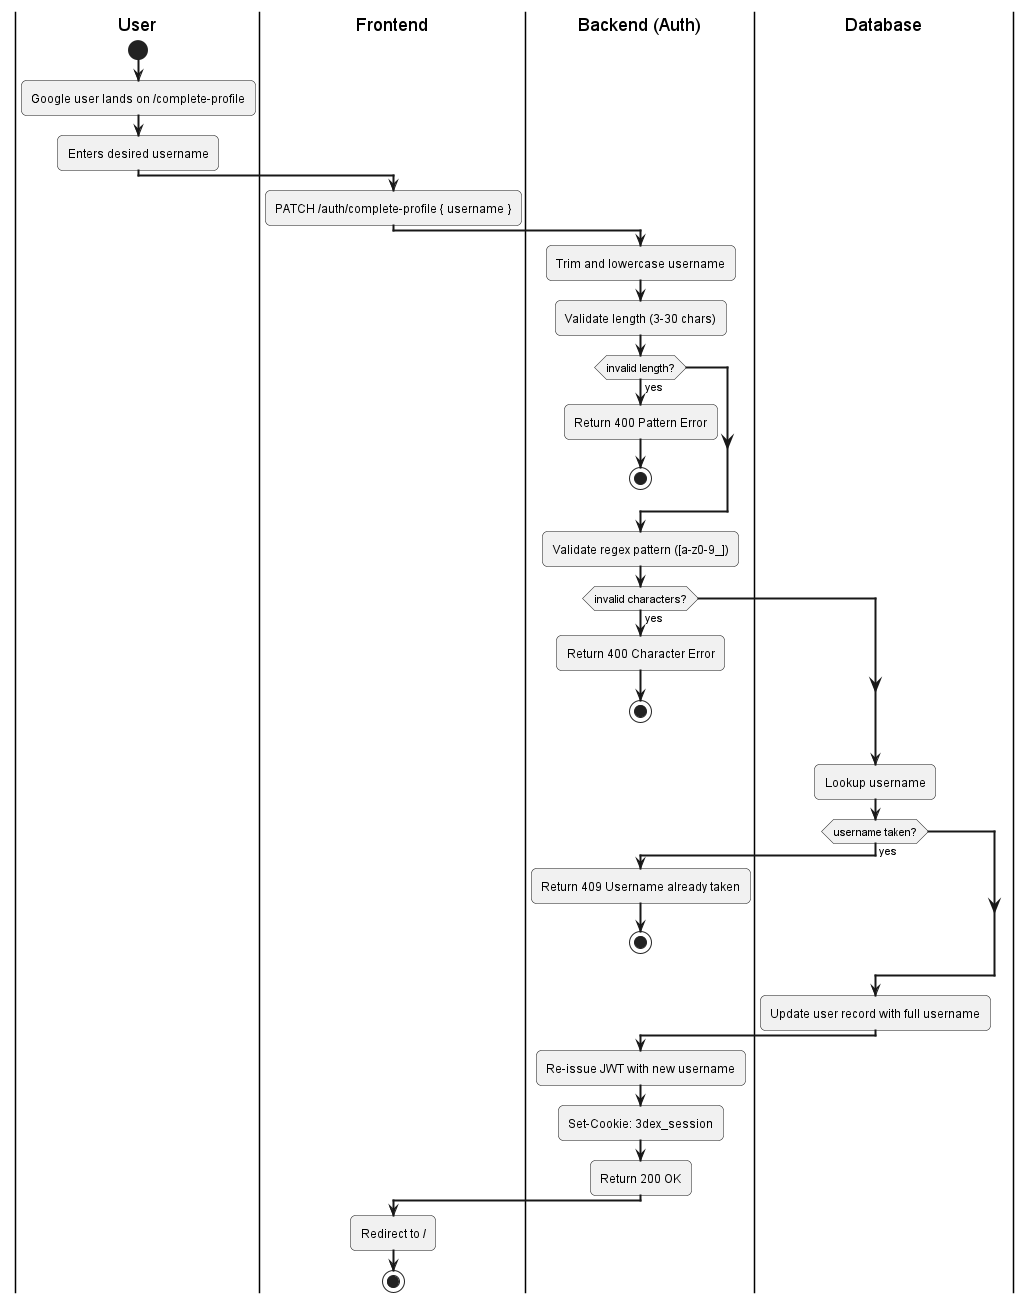

The diagram above was rendered by PlantUML. Its source (embedded in the PNG):
@startuml
skinparam activityArrowThickness 2
skinparam roundcorner 10

|User|
start
:Google user lands on /complete-profile;
:Enters desired username;

|Frontend|
:PATCH /auth/complete-profile { username };

|Backend (Auth)|
:Trim and lowercase username;
:Validate length (3-30 chars);
if (invalid length?) then (yes)
  :Return 400 Pattern Error;
  stop
endif
:Validate regex pattern ([a-z0-9_]);
if (invalid characters?) then (yes)
  :Return 400 Character Error;
  stop
endif

|Database|
:Lookup username;
if (username taken?) then (yes)
  |Backend (Auth)|
  :Return 409 Username already taken;
  stop
endif

|Database|
:Update user record with full username;

|Backend (Auth)|
:Re-issue JWT with new username;
:Set-Cookie: 3dex_session;
:Return 200 OK;

|Frontend|
:Redirect to /;
stop
@enduml